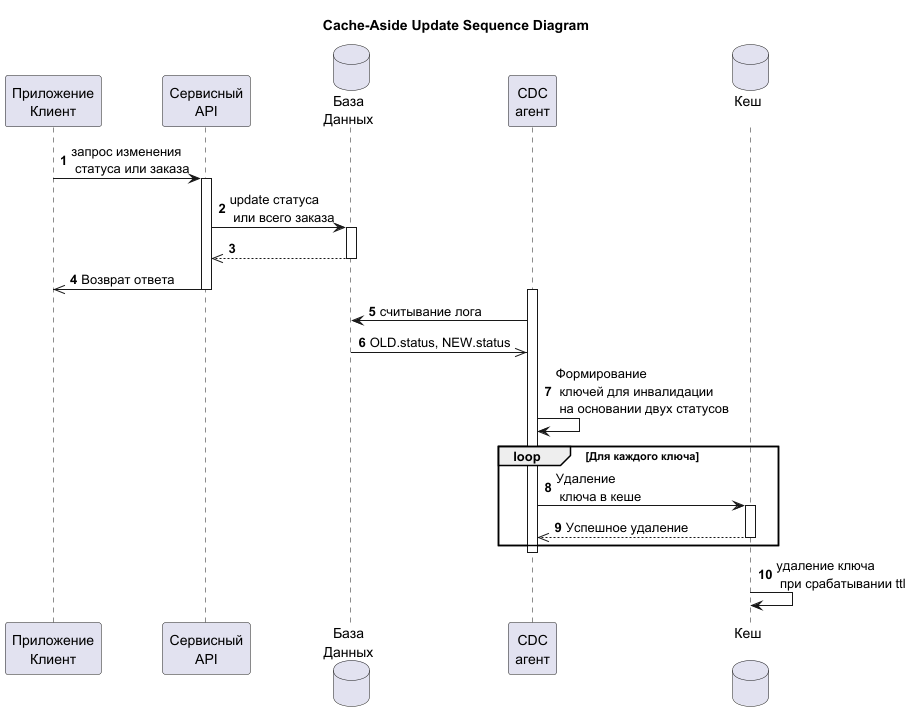

The diagram above was rendered by PlantUML. Its source (embedded in the PNG):
@startuml
'https://plantuml.com/sequence-diagram
title Cache-Aside Update Sequence Diagram

autonumber

participant "Приложение\nКлиент" as client
participant "Сервисный\nAPI" as api
database "База\nДанных" as db
participant "CDC\nагент" as cdc
database "Кеш\n" as cache

client -> api: запрос изменения\n статуса или заказа
activate api

api -> db: update статуса\n или всего заказа
activate db
db -->> api:
deactivate db

api ->> client: Возврат ответа

deactivate api

activate cdc
cdc -> db: считывание лога
db ->> cdc: OLD.status, NEW.status
cdc -> cdc: Формирование\n ключей для инвалидации\n на основании двух статусов

loop Для каждого ключа

    cdc -> cache: Удаление\n ключа в кеше
    activate cache
    cache -->> cdc: Успешное удаление
    deactivate cache
end
deactivate cdc

cache -> cache: удаление ключа\n при срабатывании ttl

@enduml